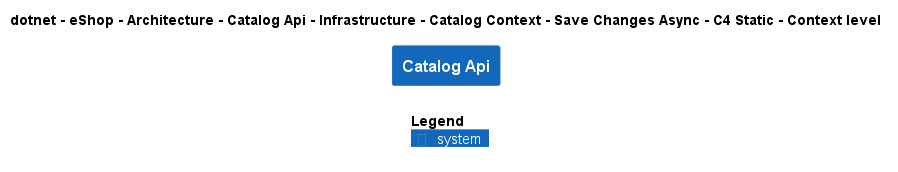

The diagram above was rendered by PlantUML. Its source (embedded in the PNG):
@startuml
!include ..\..\..\..\..\..\..\..\..\..\..\.c4s\C4_Context.puml

AddElementTag("c4interflow:lifecycle:new", $bgColor=green, $fontColor=#ffffff, $borderColor=green, $shadowing="False")
AddElementTag("c4interflow:lifecycle:changed", $bgColor=orange, $fontColor=#ffffff, $borderColor=orange, $shadowing="False")
AddElementTag("c4interflow:lifecycle:removed", $bgColor=red, $fontColor=#ffffff, $borderColor=red, $shadowing="False")

AddRelTag("c4interflow:lifecycle:new", $textColor=green, $lineColor=green)
AddRelTag("c4interflow:lifecycle:changed", $textColor=orange, $lineColor=orange)
AddRelTag("c4interflow:lifecycle:removed", $textColor=red, $lineColor=red)

SHOW_PERSON_PORTRAIT()
LAYOUT_TOP_DOWN()

skinparam linetype polyline

title dotnet - eShop - Architecture - Catalog Api - Infrastructure - Catalog Context - Save Changes Async - C4 Static - Context level

System(dotnet.eShop.Architecture.SoftwareSystems.CatalogApi, "Catalog Api", "")



SHOW_LEGEND()
@enduml